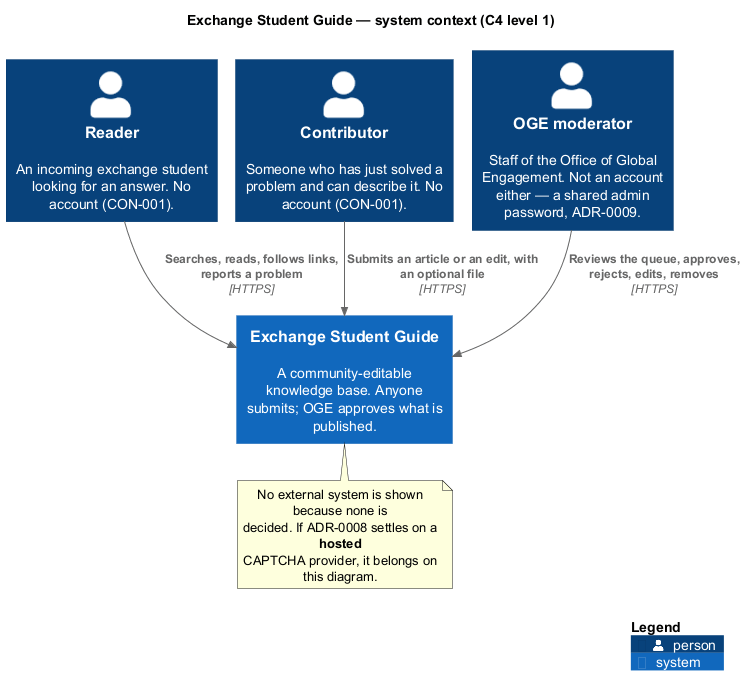

The diagram above was rendered by PlantUML. Its source (embedded in the PNG):
@startuml c4-context
' C4 level 1 — system context.
' CON-008 fixes most of this diagram: every response is HTML for a person in a browser and there is
' no machine-facing API, so nothing consumes this system. Outbound is a separate question - ADR-0008
' leaves a hosted CAPTCHA provider open, and choosing one adds an external system here.
!pragma layout smetana
!include <C4/C4_Context>

title Exchange Student Guide — system context (C4 level 1)

Person(reader, "Reader", "An incoming exchange student looking for an answer. No account (CON-001).")
Person(contributor, "Contributor", "Someone who has just solved a problem and can describe it. No account (CON-001).")
Person(moderator, "OGE moderator", "Staff of the Office of Global Engagement. Not an account either — a shared admin password, ADR-0009.")

System(guide, "Exchange Student Guide", "A community-editable knowledge base. Anyone submits; OGE approves what is published.")

Rel(reader, guide, "Searches, reads, follows links, reports a problem", "HTTPS")
Rel(contributor, guide, "Submits an article or an edit, with an optional file", "HTTPS")
Rel(moderator, guide, "Reviews the queue, approves, rejects, edits, removes", "HTTPS")

note bottom of guide
  No external system is shown because none is
  decided. If ADR-0008 settles on a **hosted**
  CAPTCHA provider, it belongs on this diagram.
end note

SHOW_LEGEND()
@enduml